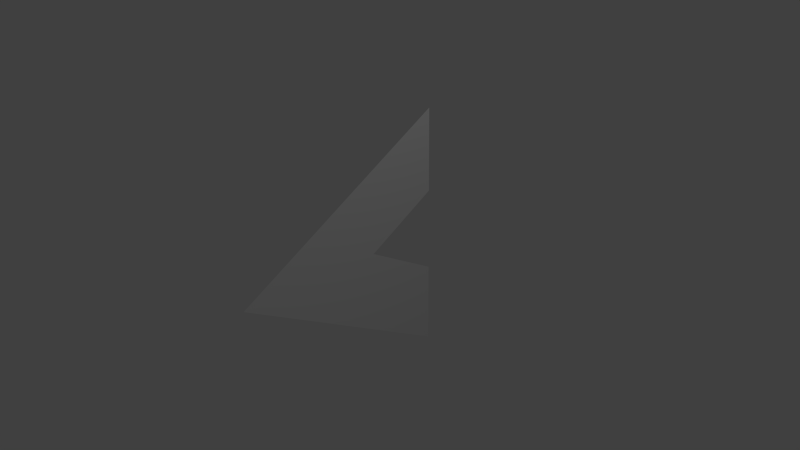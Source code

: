 # Source: arrow3.blend  (saved by Blender 2.73.0; exported with 4.5.12 LTS)
import bpy
from mathutils import Matrix  # noqa: F401  (used for matrix-valued properties, if any)

bpy.ops.wm.read_factory_settings(use_empty=True)
scene = bpy.context.scene
scene.name = 'Scene'

# ---- collections
col_collection_1 = bpy.data.collections.new('Collection 1'); scene.collection.children.link(col_collection_1)

# ---- materials (node trees are filled in below, after node groups)
mat_material = bpy.data.materials.new('Material')
mat_material.alpha_threshold = 0.0
mat_material.use_transparent_shadow = False
mat_material.roughness = 0.5
mat_material.specular_intensity = 0.0
mat_material.line_color = (0.0, 0.0, 0.0, 1.0)

# ---- material node trees

# ---- world
world_world = bpy.data.worlds.new('World'); scene.world = world_world
world_world.color = (0.05088, 0.05088, 0.05088)
world_world.use_sun_shadow = False
world_world.sun_shadow_jitter_overblur = 0.0
world_world.cycles.sampling_method = 'MANUAL'
world_world.cycles.sample_map_resolution = 256

# ---- cameras
cam_camera = bpy.data.cameras.new('Camera')
cam_camera.clip_end = 100.0
cam_camera.lens = 35.0
cam_camera.sensor_width = 32.0
cam_camera.sensor_height = 18.0
cam_camera.ortho_scale = 7.314
cam_camera.dof.focus_distance = 0.0
cam_camera.dof.aperture_fstop = 128.0

# ---- lights
light_lamp = bpy.data.lights.new('Lamp', 'POINT')
light_lamp.transmission_factor = 0.0
light_lamp.cutoff_distance = 30.0
light_lamp.energy = 100.0
light_lamp.shadow_buffer_clip_start = 1.001
light_lamp.shadow_soft_size = 0.1
light_lamp.shadow_maximum_resolution = 0.006
light_lamp.use_absolute_resolution = True
light_lamp.cycles.use_multiple_importance_sampling = False

# ---- meshes
me_cube = bpy.data.meshes.new('Cube')
me_cube.from_pydata([(0.0, 1.0, -1.732), (-5.294e-23, 1.0, 1.732), (6.661e-16, -2.0, -1.192e-07), (4.441e-16, -1.0, 0.5774), (-2.22e-16, 1.0, -0.5774), (2.22e-16, -1.0, -0.5774), (-8.823e-24, -5.96e-08, -1.155), (2.22e-16, 0.0, 1.155), (-1.11e-16, 1.0, 0.5774), (1.11e-16, -1.192e-07, -1.192e-07), (3.331e-16, -1.0, -1.192e-07)], [], [(4, 0, 6, 5, 2, 10, 9), (7, 1, 8, 9, 10, 2, 3)])
_uv = me_cube.uv_layers.new(name='UVマップ')
_uv.uv.foreach_set('vector', [0.75, 0.3333, 0.75, 0.0, 0.5, 0.1667, 0.25, 0.3333, 0.0, 0.5, 0.25, 0.5, 0.5, 0.5, 0.5, 0.8333, 0.75, 1.0, 0.75, 0.6667, 0.5, 0.5, 0.25, 0.5, 0.0, 0.5, 0.25, 0.6667])
me_cube.materials.append(mat_material)
me_cube.use_remesh_preserve_volume = False
me_cube.use_remesh_preserve_attributes = False
me_cube.use_mirror_vertex_groups = False
me_cube.update()

# ---- objects
ob_cube = bpy.data.objects.new('Cube', me_cube)
ob_lamp = bpy.data.objects.new('Lamp', light_lamp)
ob_camera = bpy.data.objects.new('Camera', cam_camera)

# ---- transforms, parenting, visibility, modifiers, constraints
ob_cube.location = (0.0, 0.0, 0.0)
ob_cube.lock_rotations_4d = False
ob_cube.empty_display_type = 'ARROWS'
ob_cube.lineart.crease_threshold = 0.0
ob_lamp.location = (4.076, 1.005, 5.904)
ob_lamp.rotation_euler = (0.6503, 0.05522, 1.866)
ob_lamp.lock_rotations_4d = False
ob_lamp.empty_display_type = 'ARROWS'
ob_lamp.color = (0.0, 0.0, 0.0, 0.0)
ob_lamp.lineart.crease_threshold = 0.0
ob_camera.location = (7.481, -6.508, 5.344)
ob_camera.rotation_euler = (1.109, 0.01082, 0.8149)
ob_camera.lock_rotations_4d = False
ob_camera.empty_display_type = 'ARROWS'
ob_camera.color = (0.0, 0.0, 0.0, 0.0)
ob_camera.display_type = 'WIRE'
ob_camera.lineart.crease_threshold = 0.0

# ---- collection membership
col_collection_1.objects.link(ob_cube)
col_collection_1.objects.link(ob_lamp)
col_collection_1.objects.link(ob_camera)

# ---- scene / render settings (as saved in the file)
scene.camera = ob_camera
scene.frame_start = 1; scene.frame_end = 250; scene.frame_set(1)
scene.render.engine = 'BLENDER_EEVEE_NEXT'
scene.render.resolution_percentage = 50
scene.render.dither_intensity = 0.0
scene.cycles.use_denoising = False
scene.cycles.samples = 10
scene.cycles.sampling_pattern = 'TABULATED_SOBOL'
scene.cycles.light_sampling_threshold = 0.0
scene.cycles.use_adaptive_sampling = False
scene.cycles.use_light_tree = False
scene.cycles.blur_glossy = 0.0
scene.cycles.pixel_filter_type = 'GAUSSIAN'
scene.cycles.sample_clamp_indirect = 0.0
scene.view_settings.view_transform = 'Standard'
bpy.context.view_layer.update()
